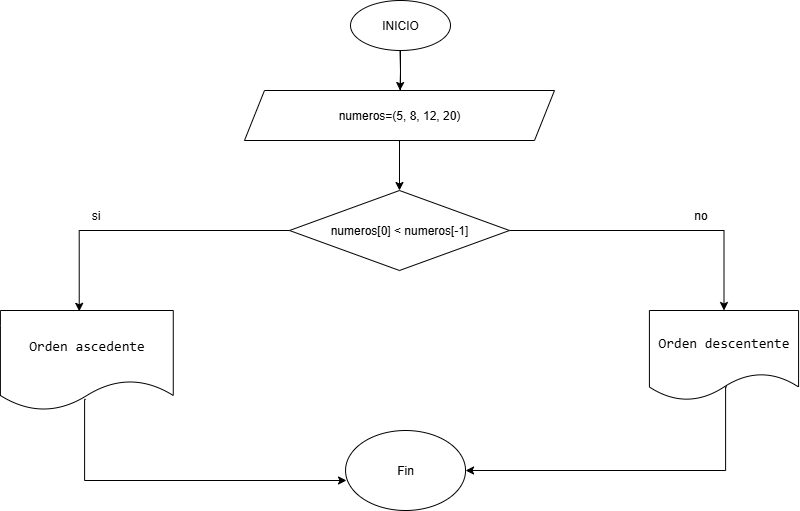

The diagram above was exported from draw.io. Its source (the exported page's mxGraphModel, read from the mxfile embedded in the PNG):
<mxGraphModel dx="1342" dy="715" grid="1" gridSize="10" guides="1" tooltips="1" connect="1" arrows="1" fold="1" page="1" pageScale="1" pageWidth="827" pageHeight="1169" math="0" shadow="0">
  <root>
    <mxCell id="0" />
    <mxCell id="1" parent="0" />
    <mxCell id="rNRGYP0GsNOBHasaBE30-25" style="edgeStyle=orthogonalEdgeStyle;rounded=0;orthogonalLoop=1;jettySize=auto;html=1;entryX=0.5;entryY=0;entryDx=0;entryDy=0;" edge="1" parent="1" source="guWJsiMklLR1WEQ-CeS6-1" target="rNRGYP0GsNOBHasaBE30-21">
      <mxGeometry relative="1" as="geometry" />
    </mxCell>
    <mxCell id="guWJsiMklLR1WEQ-CeS6-1" value="INICIO" style="ellipse;whiteSpace=wrap;html=1;" parent="1" vertex="1">
      <mxGeometry x="350" y="20" width="100" height="50" as="geometry" />
    </mxCell>
    <mxCell id="guWJsiMklLR1WEQ-CeS6-13" value="" style="edgeStyle=orthogonalEdgeStyle;rounded=0;orthogonalLoop=1;jettySize=auto;html=1;" parent="1" edge="1">
      <mxGeometry relative="1" as="geometry">
        <mxPoint x="399.5" y="70" as="sourcePoint" />
        <mxPoint x="399.5" y="110" as="targetPoint" />
      </mxGeometry>
    </mxCell>
    <mxCell id="guWJsiMklLR1WEQ-CeS6-5" value="&lt;div style=&quot;font-family: Consolas, &amp;quot;Courier New&amp;quot;, monospace; font-size: 14px; line-height: 19px; white-space: pre;&quot;&gt;Orden ascedente&lt;/div&gt;" style="shape=document;whiteSpace=wrap;html=1;boundedLbl=1;" parent="1" vertex="1">
      <mxGeometry x="-0.08999999999999986" y="330" width="172.85" height="100" as="geometry" />
    </mxCell>
    <mxCell id="MQy1qArE2LG2mpUqa29w-5" value="si" style="text;html=1;align=center;verticalAlign=middle;resizable=0;points=[];autosize=1;strokeColor=none;fillColor=none;" parent="1" vertex="1">
      <mxGeometry x="79.91" y="220" width="30" height="30" as="geometry" />
    </mxCell>
    <mxCell id="MQy1qArE2LG2mpUqa29w-35" style="edgeStyle=orthogonalEdgeStyle;rounded=0;orthogonalLoop=1;jettySize=auto;html=1;entryX=1;entryY=0.5;entryDx=0;entryDy=0;exitX=0.518;exitY=0.848;exitDx=0;exitDy=0;exitPerimeter=0;" parent="1" source="MQy1qArE2LG2mpUqa29w-21" target="MQy1qArE2LG2mpUqa29w-25" edge="1">
      <mxGeometry relative="1" as="geometry">
        <Array as="points">
          <mxPoint x="725.06" y="490" />
        </Array>
      </mxGeometry>
    </mxCell>
    <mxCell id="MQy1qArE2LG2mpUqa29w-21" value="&lt;div style=&quot;font-family: Consolas, &amp;quot;Courier New&amp;quot;, monospace; font-size: 14px; line-height: 19px; white-space: pre;&quot;&gt;Orden descentente&lt;/div&gt;" style="shape=document;whiteSpace=wrap;html=1;boundedLbl=1;" parent="1" vertex="1">
      <mxGeometry x="648.91" y="330" width="149.17" height="90" as="geometry" />
    </mxCell>
    <mxCell id="MQy1qArE2LG2mpUqa29w-25" value="Fin" style="ellipse;whiteSpace=wrap;html=1;" parent="1" vertex="1">
      <mxGeometry x="345.05" y="450" width="120" height="80" as="geometry" />
    </mxCell>
    <mxCell id="MQy1qArE2LG2mpUqa29w-26" value="no" style="text;html=1;align=center;verticalAlign=middle;resizable=0;points=[];autosize=1;strokeColor=none;fillColor=none;" parent="1" vertex="1">
      <mxGeometry x="679.91" y="220" width="40" height="30" as="geometry" />
    </mxCell>
    <mxCell id="MQy1qArE2LG2mpUqa29w-34" style="edgeStyle=orthogonalEdgeStyle;rounded=0;orthogonalLoop=1;jettySize=auto;html=1;entryX=0.008;entryY=0.625;entryDx=0;entryDy=0;entryPerimeter=0;exitX=0.493;exitY=0.889;exitDx=0;exitDy=0;exitPerimeter=0;" parent="1" source="guWJsiMklLR1WEQ-CeS6-5" target="MQy1qArE2LG2mpUqa29w-25" edge="1">
      <mxGeometry relative="1" as="geometry">
        <Array as="points">
          <mxPoint x="84.06" y="500" />
        </Array>
      </mxGeometry>
    </mxCell>
    <mxCell id="rNRGYP0GsNOBHasaBE30-13" value="numeros=(5, 8, 12, 20)" style="shape=parallelogram;perimeter=parallelogramPerimeter;whiteSpace=wrap;html=1;fixedSize=1;" vertex="1" parent="1">
      <mxGeometry x="243.99" y="110" width="310" height="50" as="geometry" />
    </mxCell>
    <mxCell id="rNRGYP0GsNOBHasaBE30-22" style="edgeStyle=orthogonalEdgeStyle;rounded=0;orthogonalLoop=1;jettySize=auto;html=1;entryX=0.5;entryY=0;entryDx=0;entryDy=0;" edge="1" parent="1" source="rNRGYP0GsNOBHasaBE30-21" target="MQy1qArE2LG2mpUqa29w-21">
      <mxGeometry relative="1" as="geometry" />
    </mxCell>
    <mxCell id="rNRGYP0GsNOBHasaBE30-21" value="&lt;div&gt;numeros[0] &amp;lt; numeros[-1]&lt;/div&gt;" style="rhombus;whiteSpace=wrap;html=1;" vertex="1" parent="1">
      <mxGeometry x="288.99" y="210" width="220" height="80" as="geometry" />
    </mxCell>
    <mxCell id="rNRGYP0GsNOBHasaBE30-23" style="edgeStyle=orthogonalEdgeStyle;rounded=0;orthogonalLoop=1;jettySize=auto;html=1;entryX=0.456;entryY=0.008;entryDx=0;entryDy=0;entryPerimeter=0;" edge="1" parent="1" source="rNRGYP0GsNOBHasaBE30-21" target="guWJsiMklLR1WEQ-CeS6-5">
      <mxGeometry relative="1" as="geometry" />
    </mxCell>
  </root>
</mxGraphModel>